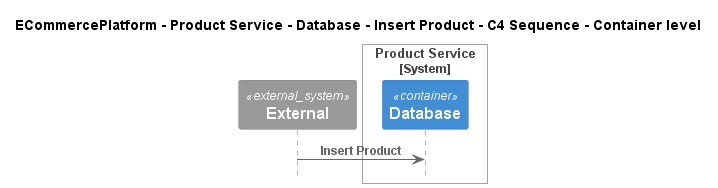

The diagram above was rendered by PlantUML. Its source (embedded in the PNG):
@startuml
!pragma layout smetana
!include ..\..\..\..\..\..\..\.c4s\C4_Sequence.puml

title ECommercePlatform - Product Service - Database - Insert Product - C4 Sequence - Container level

System_Ext(C4InterFlow.SoftwareSystems.ExternalSystem, "External", "")

System_Boundary(ECommercePlatform.SoftwareSystems.ProductService, "Product Service")
    Container(ECommercePlatform.SoftwareSystems.ProductService.Containers.Database, "Database", "", "")
Boundary_End()

Rel(C4InterFlow.SoftwareSystems.ExternalSystem, ECommercePlatform.SoftwareSystems.ProductService.Containers.Database, "Insert Product")


@enduml